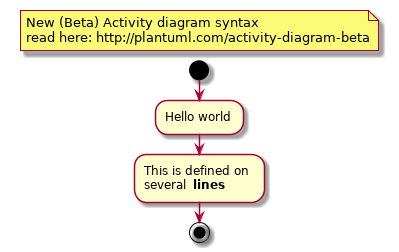

The diagram above was rendered by PlantUML. Its source (embedded in the PNG):
@startuml
floating note
    New (Beta) Activity diagram syntax
    read here: http://plantuml.com/activity-diagram-beta
end note

start
:Hello world;
:This is defined on
several **lines**;
stop
@enduml